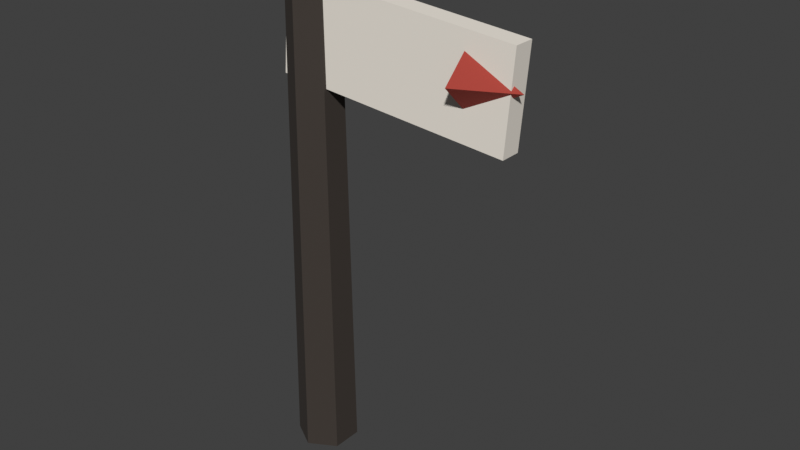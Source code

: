 # Source: signpost.blend  (saved by Blender 5.2.44; exported with 4.5.12 LTS)
import bpy
from mathutils import Matrix  # noqa: F401  (used for matrix-valued properties, if any)

bpy.ops.wm.read_factory_settings(use_empty=True)
scene = bpy.context.scene
scene.name = 'Scene'

# ---- collections
col_collection = bpy.data.collections.new('Collection'); scene.collection.children.link(col_collection)
col_x = bpy.data.collections.new('路牌 · 原模型'); scene.collection.children.link(col_x)

# ---- materials (node trees are filled in below, after node groups)
mat_meshtoonmaterial_m0 = bpy.data.materials.new('MeshToonMaterial_m0')
mat_meshtoonmaterial_m0.use_backface_culling = True
mat_meshtoonmaterial_m0.diffuse_color = (0.04231, 0.0319, 0.02519, 1.0)
mat_meshbasicmaterial_m1 = bpy.data.materials.new('MeshBasicMaterial_m1')
mat_meshbasicmaterial_m1.diffuse_color = (0.01521, 0.01298, 0.009721, 1.0)
mat_meshtoonmaterial_m2 = bpy.data.materials.new('MeshToonMaterial_m2')
mat_meshtoonmaterial_m2.use_backface_culling = True
mat_meshtoonmaterial_m2.diffuse_color = (0.8879, 0.8308, 0.7454, 1.0)
mat_meshtoonmaterial_m3 = bpy.data.materials.new('MeshToonMaterial_m3')
mat_meshtoonmaterial_m3.use_backface_culling = True
mat_meshtoonmaterial_m3.diffuse_color = (0.3813, 0.04231, 0.02732, 1.0)

# ---- material node trees
mat_meshtoonmaterial_m0.use_nodes = True; mat_meshtoonmaterial_m0.node_tree.nodes.clear()
_N = mat_meshtoonmaterial_m0.node_tree.nodes; _L = mat_meshtoonmaterial_m0.node_tree.links
n0 = _N.new('ShaderNodeBsdfPrincipled'); n0.name = 'Principled BSDF'; n0.location = (-200, 100)
n0.inputs[2].default_value = 0.85
n0.inputs[10].default_value = 0.005
n0.inputs[27].default_value = (0.0, 0.0, 0.0, 1.0)
n0.inputs[28].default_value = 1.0
n1 = _N.new('ShaderNodeOutputMaterial'); n1.name = 'Material Output'; n1.location = (200, 100)
n2 = _N.new('ShaderNodeRGB'); n2.name = 'Color'; n2.location = (0, 0)
n2.outputs[0].default_value = (0.04231, 0.0319, 0.02519, 1.0)
n3 = _N.new('ShaderNodeObjectInfo'); n3.name = 'Object Info'; n3.location = (0, 0)
n4 = _N.new('ShaderNodeMixRGB'); n4.name = 'Mix (Legacy)'; n4.location = (0, 0)
n4.blend_type = 'MULTIPLY'
n4.inputs[0].default_value = 1.0
_L.new(n0.outputs[0], n1.inputs[0])
_L.new(n2.outputs[0], n4.inputs[1])
_L.new(n3.outputs[1], n4.inputs[2])
_L.new(n4.outputs[0], n0.inputs[0])
n1.is_active_output = True
mat_meshbasicmaterial_m1.use_nodes = True; mat_meshbasicmaterial_m1.node_tree.nodes.clear()
_N = mat_meshbasicmaterial_m1.node_tree.nodes; _L = mat_meshbasicmaterial_m1.node_tree.links
n0 = _N.new('ShaderNodeBsdfPrincipled'); n0.name = 'Principled BSDF'; n0.location = (-200, 100)
n0.inputs[2].default_value = 0.85
n0.inputs[10].default_value = 0.005
n0.inputs[28].default_value = 1.0
n1 = _N.new('ShaderNodeOutputMaterial'); n1.name = 'Material Output'; n1.location = (200, 100)
n2 = _N.new('ShaderNodeRGB'); n2.name = 'Color'; n2.location = (0, 0)
n2.outputs[0].default_value = (0.01521, 0.01298, 0.009721, 1.0)
n3 = _N.new('ShaderNodeObjectInfo'); n3.name = 'Object Info'; n3.location = (0, 0)
n4 = _N.new('ShaderNodeMixRGB'); n4.name = 'Mix (Legacy)'; n4.location = (0, 0)
n4.blend_type = 'MULTIPLY'
n4.inputs[0].default_value = 1.0
_L.new(n0.outputs[0], n1.inputs[0])
_L.new(n2.outputs[0], n4.inputs[1])
_L.new(n3.outputs[1], n4.inputs[2])
_L.new(n4.outputs[0], n0.inputs[0])
_L.new(n4.outputs[0], n0.inputs[27])
n1.is_active_output = True
mat_meshtoonmaterial_m2.use_nodes = True; mat_meshtoonmaterial_m2.node_tree.nodes.clear()
_N = mat_meshtoonmaterial_m2.node_tree.nodes; _L = mat_meshtoonmaterial_m2.node_tree.links
n0 = _N.new('ShaderNodeBsdfPrincipled'); n0.name = 'Principled BSDF'; n0.location = (-200, 100)
n0.inputs[2].default_value = 0.85
n0.inputs[10].default_value = 0.005
n0.inputs[27].default_value = (0.0, 0.0, 0.0, 1.0)
n0.inputs[28].default_value = 1.0
n1 = _N.new('ShaderNodeOutputMaterial'); n1.name = 'Material Output'; n1.location = (200, 100)
n2 = _N.new('ShaderNodeRGB'); n2.name = 'Color'; n2.location = (0, 0)
n2.outputs[0].default_value = (0.8879, 0.8308, 0.7454, 1.0)
n3 = _N.new('ShaderNodeObjectInfo'); n3.name = 'Object Info'; n3.location = (0, 0)
n4 = _N.new('ShaderNodeMixRGB'); n4.name = 'Mix (Legacy)'; n4.location = (0, 0)
n4.blend_type = 'MULTIPLY'
n4.inputs[0].default_value = 1.0
_L.new(n0.outputs[0], n1.inputs[0])
_L.new(n2.outputs[0], n4.inputs[1])
_L.new(n3.outputs[1], n4.inputs[2])
_L.new(n4.outputs[0], n0.inputs[0])
n1.is_active_output = True
mat_meshtoonmaterial_m3.use_nodes = True; mat_meshtoonmaterial_m3.node_tree.nodes.clear()
_N = mat_meshtoonmaterial_m3.node_tree.nodes; _L = mat_meshtoonmaterial_m3.node_tree.links
n0 = _N.new('ShaderNodeBsdfPrincipled'); n0.name = 'Principled BSDF'; n0.location = (-200, 100)
n0.inputs[2].default_value = 0.85
n0.inputs[10].default_value = 0.005
n0.inputs[27].default_value = (0.0, 0.0, 0.0, 1.0)
n0.inputs[28].default_value = 1.0
n1 = _N.new('ShaderNodeOutputMaterial'); n1.name = 'Material Output'; n1.location = (200, 100)
n2 = _N.new('ShaderNodeRGB'); n2.name = 'Color'; n2.location = (0, 0)
n2.outputs[0].default_value = (0.3813, 0.04231, 0.02732, 1.0)
n3 = _N.new('ShaderNodeObjectInfo'); n3.name = 'Object Info'; n3.location = (0, 0)
n4 = _N.new('ShaderNodeMixRGB'); n4.name = 'Mix (Legacy)'; n4.location = (0, 0)
n4.blend_type = 'MULTIPLY'
n4.inputs[0].default_value = 1.0
_L.new(n0.outputs[0], n1.inputs[0])
_L.new(n2.outputs[0], n4.inputs[1])
_L.new(n3.outputs[1], n4.inputs[2])
_L.new(n4.outputs[0], n0.inputs[0])
n1.is_active_output = True

# ---- world
world_world = bpy.data.worlds.new('World'); scene.world = world_world
world_world.use_nodes = True; world_world.node_tree.nodes.clear()
_N = world_world.node_tree.nodes; _L = world_world.node_tree.links
n0 = _N.new('ShaderNodeOutputWorld'); n0.name = 'World Output'; n0.location = (200, 100)
n1 = _N.new('ShaderNodeBackground'); n1.name = 'Background'; n1.location = (-200, 100)
n1.inputs[0].default_value = (0.05088, 0.05088, 0.05088, 1.0)
_L.new(n1.outputs[0], n0.inputs[0])
n0.is_active_output = True
world_world.color = (0.05088, 0.05088, 0.05088)
world_world.sun_shadow_jitter_overblur = 0.0

# ---- meshes
me_n1 = bpy.data.meshes.new('n1')
me_n1.from_pydata([(0.0, -0.07, 0.8), (0.0, -0.09, -0.8), (0.06062, -0.035, 0.8), (0.0, -0.09, -0.8), (0.07794, -0.045, -0.8), (0.06062, -0.035, 0.8), (0.06062, -0.035, 0.8), (0.07794, -0.045, -0.8), (0.06062, 0.035, 0.8), (0.07794, -0.045, -0.8), (0.07794, 0.045, -0.8), (0.06062, 0.035, 0.8), (0.06062, 0.035, 0.8), (0.07794, 0.045, -0.8), (8.573e-18, 0.07, 0.8), (0.07794, 0.045, -0.8), (1.102e-17, 0.09, -0.8), (8.573e-18, 0.07, 0.8), (8.573e-18, 0.07, 0.8), (1.102e-17, 0.09, -0.8), (-0.06062, 0.035, 0.8), (1.102e-17, 0.09, -0.8), (-0.07794, 0.045, -0.8), (-0.06062, 0.035, 0.8), (-0.06062, 0.035, 0.8), (-0.07794, 0.045, -0.8), (-0.06062, -0.035, 0.8), (-0.07794, 0.045, -0.8), (-0.07794, -0.045, -0.8), (-0.06062, -0.035, 0.8), (-0.06062, -0.035, 0.8), (-0.07794, -0.045, -0.8), (-1.715e-17, -0.07, 0.8), (-0.07794, -0.045, -0.8), (-2.204e-17, -0.09, -0.8), (-1.715e-17, -0.07, 0.8), (0.0, -0.07, 0.8), (0.06062, -0.035, 0.8), (0.0, 6.04e-08, 0.8), (0.06062, -0.035, 0.8), (0.06062, 0.035, 0.8), (0.0, 6.04e-08, 0.8), (0.06062, 0.035, 0.8), (8.573e-18, 0.07, 0.8), (0.0, 6.04e-08, 0.8), (8.573e-18, 0.07, 0.8), (-0.06062, 0.035, 0.8), (0.0, 6.04e-08, 0.8), (-0.06062, 0.035, 0.8), (-0.06062, -0.035, 0.8), (0.0, 6.04e-08, 0.8), (-0.06062, -0.035, 0.8), (-1.715e-17, -0.07, 0.8), (0.0, 6.04e-08, 0.8), (0.07794, -0.045, -0.8), (0.0, -0.09, -0.8), (0.0, -6.04e-08, -0.8), (0.07794, 0.045, -0.8), (0.07794, -0.045, -0.8), (0.0, -6.04e-08, -0.8), (1.102e-17, 0.09, -0.8), (0.07794, 0.045, -0.8), (0.0, -6.04e-08, -0.8), (-0.07794, 0.045, -0.8), (1.102e-17, 0.09, -0.8), (0.0, -6.04e-08, -0.8), (-0.07794, -0.045, -0.8), (-0.07794, 0.045, -0.8), (0.0, -6.04e-08, -0.8), (-2.204e-17, -0.09, -0.8), (-0.07794, -0.045, -0.8), (0.0, -6.04e-08, -0.8)], [], [(0, 1, 2), (3, 4, 5), (6, 7, 8), (9, 10, 11), (12, 13, 14), (15, 16, 17), (18, 19, 20), (21, 22, 23), (24, 25, 26), (27, 28, 29), (30, 31, 32), (33, 34, 35), (36, 37, 38), (39, 40, 41), (42, 43, 44), (45, 46, 47), (48, 49, 50), (51, 52, 53), (54, 55, 56), (57, 58, 59), (60, 61, 62), (63, 64, 65), (66, 67, 68), (69, 70, 71)])
me_n1.polygons.foreach_set('use_smooth', [True] * 24)
me_n1.polygons.foreach_set('material_index', [0, 0, 0, 0, 0, 0, 0, 0, 0, 0, 0, 0, 1, 1, 1, 1, 1, 1, 2, 2, 2, 2, 2, 2])
_uv = me_n1.uv_layers.new(name='UVMap')
_uv.uv.foreach_set('vector', [0.0, 1.0, 0.0, 0.0, 0.1667, 1.0, 0.0, 0.0, 0.1667, 0.0, 0.1667, 1.0, 0.1667, 1.0, 0.1667, 0.0, 0.3333, 1.0, 0.1667, 0.0, 0.3333, 0.0, 0.3333, 1.0, 0.3333, 1.0, 0.3333, 0.0, 0.5, 1.0, 0.3333, 0.0, 0.5, 0.0, 0.5, 1.0, 0.5, 1.0, 0.5, 0.0, 0.6667, 1.0, 0.5, 0.0, 0.6667, 0.0, 0.6667, 1.0, 0.6667, 1.0, 0.6667, 0.0, 0.8333, 1.0, 0.6667, 0.0, 0.8333, 0.0, 0.8333, 1.0, 0.8333, 1.0, 0.8333, 0.0, 1.0, 1.0, 0.8333, 0.0, 1.0, 0.0, 1.0, 1.0, 1.0, 0.5, 0.75, 0.933, 0.5, 0.5, 0.75, 0.933, 0.25, 0.933, 0.5, 0.5, 0.25, 0.933, 0.0, 0.5, 0.5, 0.5, 0.0, 0.5, 0.25, 0.06699, 0.5, 0.5, 0.25, 0.06699, 0.75, 0.06699, 0.5, 0.5, 0.75, 0.06699, 1.0, 0.5, 0.5, 0.5, 0.75, 0.06699, 1.0, 0.5, 0.5, 0.5, 0.25, 0.06699, 0.75, 0.06699, 0.5, 0.5, 0.0, 0.5, 0.25, 0.06699, 0.5, 0.5, 0.25, 0.933, 0.0, 0.5, 0.5, 0.5, 0.75, 0.933, 0.25, 0.933, 0.5, 0.5, 1.0, 0.5, 0.75, 0.933, 0.5, 0.5])
me_n1.materials.append(mat_meshtoonmaterial_m0)
me_n1.update()
me_n1.normals_split_custom_set([tuple(v) for v in zip(*[iter([0.5, -0.866, 0.01082, 0.5, -0.866, 0.01082, 0.5, -0.866, 0.01082, 0.5, -0.866, 0.01082, 0.5, -0.866, 0.01082, 0.5, -0.866, 0.01082, 0.9999, 0.0, 0.01082, 0.9999, 0.0, 0.01082, 0.9999, 0.0, 0.01082, 0.9999, 0.0, 0.01082, 0.9999, 0.0, 0.01082, 0.9999, 0.0, 0.01082, 0.5, 0.866, 0.01082, 0.5, 0.866, 0.01082, 0.5, 0.866, 0.01082, 0.5, 0.866, 0.01082, 0.5, 0.866, 0.01082, 0.5, 0.866, 0.01082, -0.5, 0.866, 0.01082, -0.5, 0.866, 0.01082, -0.5, 0.866, 0.01082, -0.5, 0.866, 0.01082, -0.5, 0.866, 0.01082, -0.5, 0.866, 0.01082, -0.9999, 0.0, 0.01082, -0.9999, 0.0, 0.01082, -0.9999, 0.0, 0.01082, -0.9999, 0.0, 0.01082, -0.9999, 0.0, 0.01082, -0.9999, 0.0, 0.01082, -0.5, -0.866, 0.01082, -0.5, -0.866, 0.01082, -0.5, -0.866, 0.01082, -0.5, -0.866, 0.01082, -0.5, -0.866, 0.01082, -0.5, -0.866, 0.01082, 0.0, 0.0, 1.0, 0.0, 0.0, 1.0, 0.0, 0.0, 1.0, 0.0, 0.0, 1.0, 0.0, 0.0, 1.0, 0.0, 0.0, 1.0, 0.0, 0.0, 1.0, 0.0, 0.0, 1.0, 0.0, 0.0, 1.0, 0.0, 0.0, 1.0, 0.0, 0.0, 1.0, 0.0, 0.0, 1.0, 0.0, 0.0, 1.0, 0.0, 0.0, 1.0, 0.0, 0.0, 1.0, 0.0, 0.0, 1.0, 0.0, 0.0, 1.0, 0.0, 0.0, 1.0, 0.0, 0.0, -1.0, 0.0, 0.0, -1.0, 0.0, 0.0, -1.0, 0.0, 0.0, -1.0, 0.0, 0.0, -1.0, 0.0, 0.0, -1.0, 0.0, 0.0, -1.0, 0.0, 0.0, -1.0, 0.0, 0.0, -1.0, 0.0, 0.0, -1.0, 0.0, 0.0, -1.0, 0.0, 0.0, -1.0, 0.0, 0.0, -1.0, 0.0, 0.0, -1.0, 0.0, 0.0, -1.0, 0.0, 0.0, -1.0, 0.0, 0.0, -1.0, 0.0, 0.0, -1.0])] * 3)])
me_n2 = bpy.data.meshes.new('n2')
me_n2.from_pydata([(0.0, -0.07, 0.8), (0.0, -0.09, -0.8), (0.06062, -0.035, 0.8), (0.0, -0.09, -0.8), (0.07794, -0.045, -0.8), (0.06062, -0.035, 0.8), (0.06062, -0.035, 0.8), (0.07794, -0.045, -0.8), (0.06062, 0.035, 0.8), (0.07794, -0.045, -0.8), (0.07794, 0.045, -0.8), (0.06062, 0.035, 0.8), (0.06062, 0.035, 0.8), (0.07794, 0.045, -0.8), (8.573e-18, 0.07, 0.8), (0.07794, 0.045, -0.8), (1.102e-17, 0.09, -0.8), (8.573e-18, 0.07, 0.8), (8.573e-18, 0.07, 0.8), (1.102e-17, 0.09, -0.8), (-0.06062, 0.035, 0.8), (1.102e-17, 0.09, -0.8), (-0.07794, 0.045, -0.8), (-0.06062, 0.035, 0.8), (-0.06062, 0.035, 0.8), (-0.07794, 0.045, -0.8), (-0.06062, -0.035, 0.8), (-0.07794, 0.045, -0.8), (-0.07794, -0.045, -0.8), (-0.06062, -0.035, 0.8), (-0.06062, -0.035, 0.8), (-0.07794, -0.045, -0.8), (-1.715e-17, -0.07, 0.8), (-0.07794, -0.045, -0.8), (-2.204e-17, -0.09, -0.8), (-1.715e-17, -0.07, 0.8), (0.0, -0.07, 0.8), (0.06062, -0.035, 0.8), (0.0, 6.04e-08, 0.8), (0.06062, -0.035, 0.8), (0.06062, 0.035, 0.8), (0.0, 6.04e-08, 0.8), (0.06062, 0.035, 0.8), (8.573e-18, 0.07, 0.8), (0.0, 6.04e-08, 0.8), (8.573e-18, 0.07, 0.8), (-0.06062, 0.035, 0.8), (0.0, 6.04e-08, 0.8), (-0.06062, 0.035, 0.8), (-0.06062, -0.035, 0.8), (0.0, 6.04e-08, 0.8), (-0.06062, -0.035, 0.8), (-1.715e-17, -0.07, 0.8), (0.0, 6.04e-08, 0.8), (0.07794, -0.045, -0.8), (0.0, -0.09, -0.8), (0.0, -6.04e-08, -0.8), (0.07794, 0.045, -0.8), (0.07794, -0.045, -0.8), (0.0, -6.04e-08, -0.8), (1.102e-17, 0.09, -0.8), (0.07794, 0.045, -0.8), (0.0, -6.04e-08, -0.8), (-0.07794, 0.045, -0.8), (1.102e-17, 0.09, -0.8), (0.0, -6.04e-08, -0.8), (-0.07794, -0.045, -0.8), (-0.07794, 0.045, -0.8), (0.0, -6.04e-08, -0.8), (-2.204e-17, -0.09, -0.8), (-0.07794, -0.045, -0.8), (0.0, -6.04e-08, -0.8)], [], [(0, 1, 2), (3, 4, 5), (6, 7, 8), (9, 10, 11), (12, 13, 14), (15, 16, 17), (18, 19, 20), (21, 22, 23), (24, 25, 26), (27, 28, 29), (30, 31, 32), (33, 34, 35), (36, 37, 38), (39, 40, 41), (42, 43, 44), (45, 46, 47), (48, 49, 50), (51, 52, 53), (54, 55, 56), (57, 58, 59), (60, 61, 62), (63, 64, 65), (66, 67, 68), (69, 70, 71)])
me_n2.polygons.foreach_set('use_smooth', [True] * 24)
me_n2.polygons.foreach_set('material_index', [0, 0, 0, 0, 0, 0, 0, 0, 0, 0, 0, 0, 1, 1, 1, 1, 1, 1, 2, 2, 2, 2, 2, 2])
_uv = me_n2.uv_layers.new(name='UVMap')
_uv.uv.foreach_set('vector', [0.0, 1.0, 0.0, 0.0, 0.1667, 1.0, 0.0, 0.0, 0.1667, 0.0, 0.1667, 1.0, 0.1667, 1.0, 0.1667, 0.0, 0.3333, 1.0, 0.1667, 0.0, 0.3333, 0.0, 0.3333, 1.0, 0.3333, 1.0, 0.3333, 0.0, 0.5, 1.0, 0.3333, 0.0, 0.5, 0.0, 0.5, 1.0, 0.5, 1.0, 0.5, 0.0, 0.6667, 1.0, 0.5, 0.0, 0.6667, 0.0, 0.6667, 1.0, 0.6667, 1.0, 0.6667, 0.0, 0.8333, 1.0, 0.6667, 0.0, 0.8333, 0.0, 0.8333, 1.0, 0.8333, 1.0, 0.8333, 0.0, 1.0, 1.0, 0.8333, 0.0, 1.0, 0.0, 1.0, 1.0, 1.0, 0.5, 0.75, 0.933, 0.5, 0.5, 0.75, 0.933, 0.25, 0.933, 0.5, 0.5, 0.25, 0.933, 0.0, 0.5, 0.5, 0.5, 0.0, 0.5, 0.25, 0.06699, 0.5, 0.5, 0.25, 0.06699, 0.75, 0.06699, 0.5, 0.5, 0.75, 0.06699, 1.0, 0.5, 0.5, 0.5, 0.75, 0.06699, 1.0, 0.5, 0.5, 0.5, 0.25, 0.06699, 0.75, 0.06699, 0.5, 0.5, 0.0, 0.5, 0.25, 0.06699, 0.5, 0.5, 0.25, 0.933, 0.0, 0.5, 0.5, 0.5, 0.75, 0.933, 0.25, 0.933, 0.5, 0.5, 1.0, 0.5, 0.75, 0.933, 0.5, 0.5])
me_n2.materials.append(mat_meshbasicmaterial_m1)
me_n2.update()
me_n2.normals_split_custom_set([tuple(v) for v in zip(*[iter([0.5, -0.866, 0.01082, 0.5, -0.866, 0.01082, 0.5, -0.866, 0.01082, 0.5, -0.866, 0.01082, 0.5, -0.866, 0.01082, 0.5, -0.866, 0.01082, 0.9999, 0.0, 0.01082, 0.9999, 0.0, 0.01082, 0.9999, 0.0, 0.01082, 0.9999, 0.0, 0.01082, 0.9999, 0.0, 0.01082, 0.9999, 0.0, 0.01082, 0.5, 0.866, 0.01082, 0.5, 0.866, 0.01082, 0.5, 0.866, 0.01082, 0.5, 0.866, 0.01082, 0.5, 0.866, 0.01082, 0.5, 0.866, 0.01082, -0.5, 0.866, 0.01082, -0.5, 0.866, 0.01082, -0.5, 0.866, 0.01082, -0.5, 0.866, 0.01082, -0.5, 0.866, 0.01082, -0.5, 0.866, 0.01082, -0.9999, 0.0, 0.01082, -0.9999, 0.0, 0.01082, -0.9999, 0.0, 0.01082, -0.9999, 0.0, 0.01082, -0.9999, 0.0, 0.01082, -0.9999, 0.0, 0.01082, -0.5, -0.866, 0.01082, -0.5, -0.866, 0.01082, -0.5, -0.866, 0.01082, -0.5, -0.866, 0.01082, -0.5, -0.866, 0.01082, -0.5, -0.866, 0.01082, 0.0, 0.0, 1.0, 0.0, 0.0, 1.0, 0.0, 0.0, 1.0, 0.0, 0.0, 1.0, 0.0, 0.0, 1.0, 0.0, 0.0, 1.0, 0.0, 0.0, 1.0, 0.0, 0.0, 1.0, 0.0, 0.0, 1.0, 0.0, 0.0, 1.0, 0.0, 0.0, 1.0, 0.0, 0.0, 1.0, 0.0, 0.0, 1.0, 0.0, 0.0, 1.0, 0.0, 0.0, 1.0, 0.0, 0.0, 1.0, 0.0, 0.0, 1.0, 0.0, 0.0, 1.0, 0.0, 0.0, -1.0, 0.0, 0.0, -1.0, 0.0, 0.0, -1.0, 0.0, 0.0, -1.0, 0.0, 0.0, -1.0, 0.0, 0.0, -1.0, 0.0, 0.0, -1.0, 0.0, 0.0, -1.0, 0.0, 0.0, -1.0, 0.0, 0.0, -1.0, 0.0, 0.0, -1.0, 0.0, 0.0, -1.0, 0.0, 0.0, -1.0, 0.0, 0.0, -1.0, 0.0, 0.0, -1.0, 0.0, 0.0, -1.0, 0.0, 0.0, -1.0, 0.0, 0.0, -1.0])] * 3)])
me_n3 = bpy.data.meshes.new('n3')
me_n3.from_pydata([(0.35, -0.03, 0.14), (0.35, -0.03, -0.14), (0.35, 0.03, 0.14), (0.35, -0.03, -0.14), (0.35, 0.03, -0.14), (0.35, 0.03, 0.14), (-0.35, 0.03, 0.14), (-0.35, 0.03, -0.14), (-0.35, -0.03, 0.14), (-0.35, 0.03, -0.14), (-0.35, -0.03, -0.14), (-0.35, -0.03, 0.14), (-0.35, 0.03, 0.14), (-0.35, -0.03, 0.14), (0.35, 0.03, 0.14), (-0.35, -0.03, 0.14), (0.35, -0.03, 0.14), (0.35, 0.03, 0.14), (-0.35, -0.03, -0.14), (-0.35, 0.03, -0.14), (0.35, -0.03, -0.14), (-0.35, 0.03, -0.14), (0.35, 0.03, -0.14), (0.35, -0.03, -0.14), (-0.35, -0.03, 0.14), (-0.35, -0.03, -0.14), (0.35, -0.03, 0.14), (-0.35, -0.03, -0.14), (0.35, -0.03, -0.14), (0.35, -0.03, 0.14), (0.35, 0.03, 0.14), (0.35, 0.03, -0.14), (-0.35, 0.03, 0.14), (0.35, 0.03, -0.14), (-0.35, 0.03, -0.14), (-0.35, 0.03, 0.14)], [], [(0, 1, 2), (3, 4, 5), (6, 7, 8), (9, 10, 11), (12, 13, 14), (15, 16, 17), (18, 19, 20), (21, 22, 23), (24, 25, 26), (27, 28, 29), (30, 31, 32), (33, 34, 35)])
me_n3.polygons.foreach_set('use_smooth', [True] * 12)
me_n3.polygons.foreach_set('material_index', [0, 0, 1, 1, 2, 2, 3, 3, 4, 4, 5, 5])
_uv = me_n3.uv_layers.new(name='UVMap')
_uv.uv.foreach_set('vector', [0.0, 1.0, 0.0, 0.0, 1.0, 1.0, 0.0, 0.0, 1.0, 0.0, 1.0, 1.0, 0.0, 1.0, 0.0, 0.0, 1.0, 1.0, 0.0, 0.0, 1.0, 0.0, 1.0, 1.0, 0.0, 1.0, 0.0, 0.0, 1.0, 1.0, 0.0, 0.0, 1.0, 0.0, 1.0, 1.0, 0.0, 1.0, 0.0, 0.0, 1.0, 1.0, 0.0, 0.0, 1.0, 0.0, 1.0, 1.0, 0.0, 1.0, 0.0, 0.0, 1.0, 1.0, 0.0, 0.0, 1.0, 0.0, 1.0, 1.0, 0.0, 1.0, 0.0, 0.0, 1.0, 1.0, 0.0, 0.0, 1.0, 0.0, 1.0, 1.0])
me_n3.materials.append(mat_meshtoonmaterial_m2)
me_n3.update()
me_n3.normals_split_custom_set([tuple(v) for v in zip(*[iter([1.0, 0.0, 0.0, 1.0, 0.0, 0.0, 1.0, 0.0, 0.0, 1.0, 0.0, 0.0, 1.0, 0.0, 0.0, 1.0, 0.0, 0.0, -1.0, 0.0, 0.0, -1.0, 0.0, 0.0, -1.0, 0.0, 0.0, -1.0, 0.0, 0.0, -1.0, 0.0, 0.0, -1.0, 0.0, 0.0, 0.0, 0.0, 1.0, 0.0, 0.0, 1.0, 0.0, 0.0, 1.0, 0.0, 0.0, 1.0, 0.0, 0.0, 1.0, 0.0, 0.0, 1.0, 0.0, 0.0, -1.0, 0.0, 0.0, -1.0, 0.0, 0.0, -1.0, 0.0, 0.0, -1.0, 0.0, 0.0, -1.0, 0.0, 0.0, -1.0, 0.0, -1.0, 7.603e-08, 0.0, -1.0, 7.603e-08, 0.0, -1.0, 7.603e-08, 0.0, -1.0, 7.603e-08, 0.0, -1.0, 7.603e-08, 0.0, -1.0, 7.603e-08, 0.0, 1.0, -7.603e-08, 0.0, 1.0, -7.603e-08, 0.0, 1.0, -7.603e-08, 0.0, 1.0, -7.603e-08, 0.0, 1.0, -7.603e-08, 0.0, 1.0, -7.603e-08])] * 3)])
me_n4 = bpy.data.meshes.new('n4')
me_n4.from_pydata([(0.35, -0.03, 0.14), (0.35, -0.03, -0.14), (0.35, 0.03, 0.14), (0.35, -0.03, -0.14), (0.35, 0.03, -0.14), (0.35, 0.03, 0.14), (-0.35, 0.03, 0.14), (-0.35, 0.03, -0.14), (-0.35, -0.03, 0.14), (-0.35, 0.03, -0.14), (-0.35, -0.03, -0.14), (-0.35, -0.03, 0.14), (-0.35, 0.03, 0.14), (-0.35, -0.03, 0.14), (0.35, 0.03, 0.14), (-0.35, -0.03, 0.14), (0.35, -0.03, 0.14), (0.35, 0.03, 0.14), (-0.35, -0.03, -0.14), (-0.35, 0.03, -0.14), (0.35, -0.03, -0.14), (-0.35, 0.03, -0.14), (0.35, 0.03, -0.14), (0.35, -0.03, -0.14), (-0.35, -0.03, 0.14), (-0.35, -0.03, -0.14), (0.35, -0.03, 0.14), (-0.35, -0.03, -0.14), (0.35, -0.03, -0.14), (0.35, -0.03, 0.14), (0.35, 0.03, 0.14), (0.35, 0.03, -0.14), (-0.35, 0.03, 0.14), (0.35, 0.03, -0.14), (-0.35, 0.03, -0.14), (-0.35, 0.03, 0.14)], [], [(0, 1, 2), (3, 4, 5), (6, 7, 8), (9, 10, 11), (12, 13, 14), (15, 16, 17), (18, 19, 20), (21, 22, 23), (24, 25, 26), (27, 28, 29), (30, 31, 32), (33, 34, 35)])
me_n4.polygons.foreach_set('use_smooth', [True] * 12)
me_n4.polygons.foreach_set('material_index', [0, 0, 1, 1, 2, 2, 3, 3, 4, 4, 5, 5])
_uv = me_n4.uv_layers.new(name='UVMap')
_uv.uv.foreach_set('vector', [0.0, 1.0, 0.0, 0.0, 1.0, 1.0, 0.0, 0.0, 1.0, 0.0, 1.0, 1.0, 0.0, 1.0, 0.0, 0.0, 1.0, 1.0, 0.0, 0.0, 1.0, 0.0, 1.0, 1.0, 0.0, 1.0, 0.0, 0.0, 1.0, 1.0, 0.0, 0.0, 1.0, 0.0, 1.0, 1.0, 0.0, 1.0, 0.0, 0.0, 1.0, 1.0, 0.0, 0.0, 1.0, 0.0, 1.0, 1.0, 0.0, 1.0, 0.0, 0.0, 1.0, 1.0, 0.0, 0.0, 1.0, 0.0, 1.0, 1.0, 0.0, 1.0, 0.0, 0.0, 1.0, 1.0, 0.0, 0.0, 1.0, 0.0, 1.0, 1.0])
me_n4.materials.append(mat_meshbasicmaterial_m1)
me_n4.update()
me_n4.normals_split_custom_set([tuple(v) for v in zip(*[iter([1.0, 0.0, 0.0, 1.0, 0.0, 0.0, 1.0, 0.0, 0.0, 1.0, 0.0, 0.0, 1.0, 0.0, 0.0, 1.0, 0.0, 0.0, -1.0, 0.0, 0.0, -1.0, 0.0, 0.0, -1.0, 0.0, 0.0, -1.0, 0.0, 0.0, -1.0, 0.0, 0.0, -1.0, 0.0, 0.0, 0.0, 0.0, 1.0, 0.0, 0.0, 1.0, 0.0, 0.0, 1.0, 0.0, 0.0, 1.0, 0.0, 0.0, 1.0, 0.0, 0.0, 1.0, 0.0, 0.0, -1.0, 0.0, 0.0, -1.0, 0.0, 0.0, -1.0, 0.0, 0.0, -1.0, 0.0, 0.0, -1.0, 0.0, 0.0, -1.0, 0.0, -1.0, 7.603e-08, 0.0, -1.0, 7.603e-08, 0.0, -1.0, 7.603e-08, 0.0, -1.0, 7.603e-08, 0.0, -1.0, 7.603e-08, 0.0, -1.0, 7.603e-08, 0.0, 1.0, -7.603e-08, 0.0, 1.0, -7.603e-08, 0.0, 1.0, -7.603e-08, 0.0, 1.0, -7.603e-08, 0.0, 1.0, -7.603e-08, 0.0, 1.0, -7.603e-08])] * 3)])
me_n5 = bpy.data.meshes.new('n5')
me_n5.from_pydata([(0.0, -0.08, -0.08), (0.08, -6.04e-09, -0.08), (0.0, 6.04e-09, 0.08), (0.08, -6.04e-09, -0.08), (9.797e-18, 0.08, -0.08), (0.0, 6.04e-09, 0.08), (9.797e-18, 0.08, -0.08), (-0.08, -6.04e-09, -0.08), (0.0, 6.04e-09, 0.08), (-0.08, -6.04e-09, -0.08), (-1.959e-17, -0.08, -0.08), (0.0, 6.04e-09, 0.08), (0.08, -6.04e-09, -0.08), (0.0, -0.08, -0.08), (0.0, -6.04e-09, -0.08), (9.797e-18, 0.08, -0.08), (0.08, -6.04e-09, -0.08), (0.0, -6.04e-09, -0.08), (-0.08, -6.04e-09, -0.08), (9.797e-18, 0.08, -0.08), (0.0, -6.04e-09, -0.08), (-1.959e-17, -0.08, -0.08), (-0.08, -6.04e-09, -0.08), (0.0, -6.04e-09, -0.08)], [], [(0, 1, 2), (3, 4, 5), (6, 7, 8), (9, 10, 11), (12, 13, 14), (15, 16, 17), (18, 19, 20), (21, 22, 23)])
me_n5.polygons.foreach_set('use_smooth', [True] * 8)
me_n5.polygons.foreach_set('material_index', [0, 0, 0, 0, 2, 2, 2, 2])
_uv = me_n5.uv_layers.new(name='UVMap')
_uv.uv.foreach_set('vector', [0.0, 0.0, 0.25, 0.0, 0.25, 1.0, 0.25, 0.0, 0.5, 0.0, 0.5, 1.0, 0.5, 0.0, 0.75, 0.0, 0.75, 1.0, 0.75, 0.0, 1.0, 0.0, 1.0, 1.0, 0.5, 0.0, 1.0, 0.5, 0.5, 0.5, 0.0, 0.5, 0.5, 0.0, 0.5, 0.5, 0.5, 1.0, 0.0, 0.5, 0.5, 0.5, 1.0, 0.5, 0.5, 1.0, 0.5, 0.5])
me_n5.materials.append(mat_meshtoonmaterial_m3)
me_n5.update()
me_n5.normals_split_custom_set([tuple(v) for v in zip(*[iter([0.6667, -0.6667, 0.3333, 0.6667, -0.6667, 0.3333, 0.6667, -0.6667, 0.3333, 0.6667, 0.6667, 0.3333, 0.6667, 0.6667, 0.3333, 0.6667, 0.6667, 0.3333, -0.6667, 0.6667, 0.3333, -0.6667, 0.6667, 0.3333, -0.6667, 0.6667, 0.3333, -0.6667, -0.6667, 0.3333, -0.6667, -0.6667, 0.3333, -0.6667, -0.6667, 0.3333, 0.0, -9.313e-08, -1.0, 0.0, -9.313e-08, -1.0, 0.0, -9.313e-08, -1.0, 0.0, -9.313e-08, -1.0, 0.0, -9.313e-08, -1.0, 0.0, -9.313e-08, -1.0, 0.0, -9.313e-08, -1.0, 0.0, -9.313e-08, -1.0, 0.0, -9.313e-08, -1.0, 0.0, -9.313e-08, -1.0, 0.0, -9.313e-08, -1.0, 0.0, -9.313e-08, -1.0])] * 3)])

# ---- objects
ob_n0 = bpy.data.objects.new('n0', None)
ob_n1 = bpy.data.objects.new('n1', me_n1)
ob_n2 = bpy.data.objects.new('n2', me_n2)
ob_n3 = bpy.data.objects.new('n3', me_n3)
ob_n4 = bpy.data.objects.new('n4', me_n4)
ob_n5 = bpy.data.objects.new('n5', me_n5)

# ---- transforms, parenting, visibility, modifiers, constraints
ob_n0.location = (0.0, 0.0, 0.0)
ob_n1.parent = ob_n0
ob_n1.location = (0.0, 6.04e-08, 0.8)
ob_n2.parent = ob_n1
ob_n2.location = (0.0, 0.0, 0.0)
ob_n2.hide_viewport = True
ob_n2.hide_render = True
ob_n3.parent = ob_n0
ob_n3.location = (0.28, 9.437e-08, 1.25)
ob_n3.rotation_euler = (-2.422e-10, 0.08, -6.053e-09)
ob_n4.parent = ob_n3
ob_n4.location = (0.0, 0.0, 0.0)
ob_n4.hide_viewport = True
ob_n4.hide_render = True
ob_n5.parent = ob_n0
ob_n5.location = (0.58, -0.02, 1.25)
ob_n5.rotation_euler = (7.55e-08, 1.571, 0.0)

# ---- collection membership
col_x.objects.link(ob_n0)
col_x.objects.link(ob_n1)
col_x.objects.link(ob_n2)
col_x.objects.link(ob_n3)
col_x.objects.link(ob_n4)
col_x.objects.link(ob_n5)

# ---- scene / render settings (as saved in the file)
scene.frame_start = 1; scene.frame_end = 250; scene.frame_set(1)
scene.render.engine = 'CYCLES'
scene.render.bake_bias = 0.0
scene.render.bake_samples = 0
scene.render.compositor_device = 'GPU'
scene.cycles.samples = 24
scene.eevee.use_volume_custom_range = False
scene.eevee.fast_gi_thickness_near = 0.1
scene.eevee.fast_gi_thickness_far = 0.0
scene.eevee.ray_tracing_options.screen_trace_thickness = 0.1
scene.view_settings.view_transform = 'Standard'
bpy.context.view_layer.update()

# ---- added for rendering (the .blend has no active camera and no usable light): camera, sun
cam_auto = bpy.data.cameras.new('AutoCamera')
cam_auto.lens = 50.0
cam_auto.sensor_width = 36.0
cam_auto.clip_end = 1000.0
ob_auto_camera = bpy.data.objects.new('AutoCamera', cam_auto)
scene.collection.objects.link(ob_auto_camera)
ob_auto_camera.location = (1.93046, -1.97359, 2.1124)
ob_auto_camera.rotation_euler = (1.09748, -7.21219e-08, 0.694738)
scene.camera = ob_auto_camera
light_auto_sun = bpy.data.lights.new('AutoSun', 'SUN')
light_auto_sun.energy = 3.0
light_auto_sun.angle = 0.0523599
ob_auto_sun = bpy.data.objects.new('AutoSun', light_auto_sun)
scene.collection.objects.link(ob_auto_sun)
ob_auto_sun.rotation_euler = (0.872665, 0.174533, 0.523599)
bpy.context.view_layer.update()
